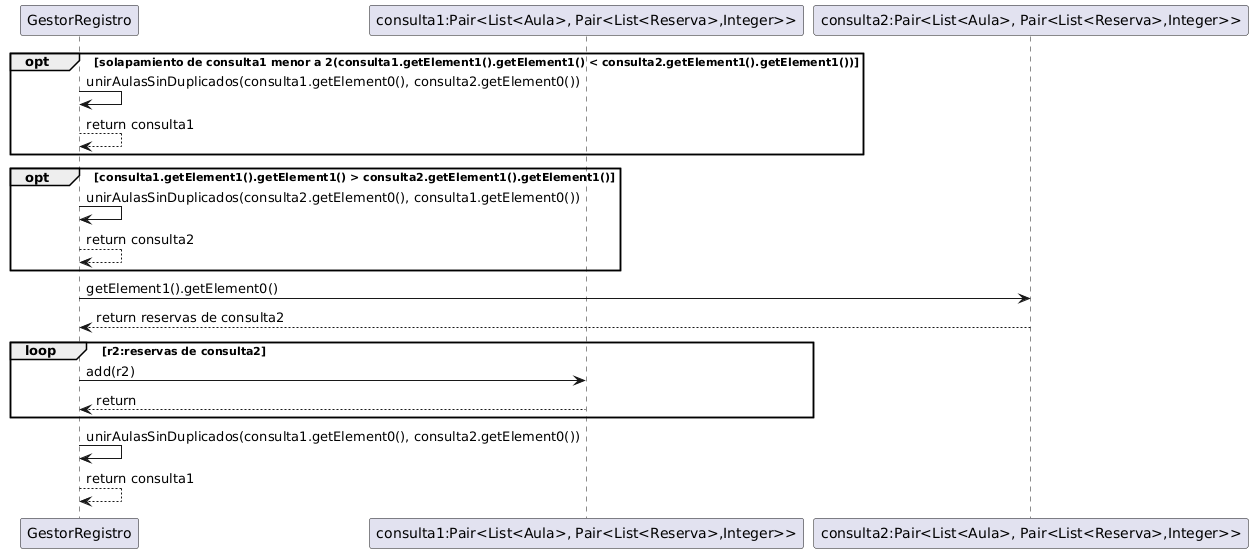

The diagram above was rendered by PlantUML. Its source (embedded in the PNG):
@startuml
participant GestorRegistro
participant "consulta1:Pair<List<Aula>, Pair<List<Reserva>,Integer>>" as consulta1
participant "consulta2:Pair<List<Aula>, Pair<List<Reserva>,Integer>>" as consulta2


opt solapamiento de consulta1 menor a 2(consulta1.getElement1().getElement1() < consulta2.getElement1().getElement1()) 
GestorRegistro -> GestorRegistro: unirAulasSinDuplicados(consulta1.getElement0(), consulta2.getElement0())
GestorRegistro --> GestorRegistro:	return consulta1
end
opt consulta1.getElement1().getElement1() > consulta2.getElement1().getElement1() 
GestorRegistro -> GestorRegistro: unirAulasSinDuplicados(consulta2.getElement0(), consulta1.getElement0())
GestorRegistro --> GestorRegistro:	return consulta2
end

GestorRegistro -> consulta2: getElement1().getElement0()
consulta2 --> GestorRegistro: return reservas de consulta2
loop r2:reservas de consulta2
GestorRegistro -> consulta1: add(r2)
consulta1 --> GestorRegistro: return
end
GestorRegistro -> GestorRegistro: unirAulasSinDuplicados(consulta1.getElement0(), consulta2.getElement0())
GestorRegistro --> GestorRegistro:	return consulta1
@enduml